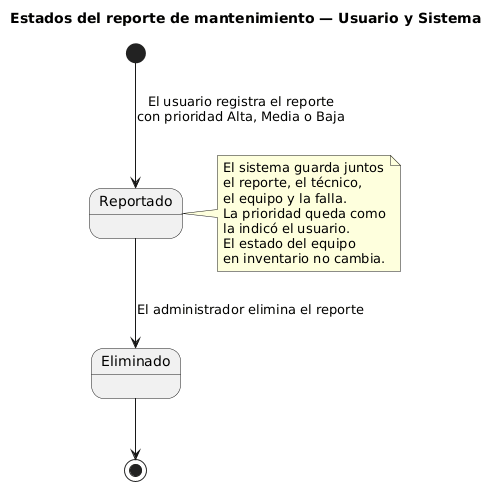

The diagram above was rendered by PlantUML. Its source (embedded in the PNG):
@startuml
title Estados del reporte de mantenimiento — Usuario y Sistema

[*] --> Reportado : El usuario registra el reporte\ncon prioridad Alta, Media o Baja

Reportado --> Eliminado : El administrador elimina el reporte
Eliminado --> [*]

note right of Reportado
  El sistema guarda juntos
  el reporte, el técnico,
  el equipo y la falla.
  La prioridad queda como
  la indicó el usuario.
  El estado del equipo
  en inventario no cambia.
end note

@enduml